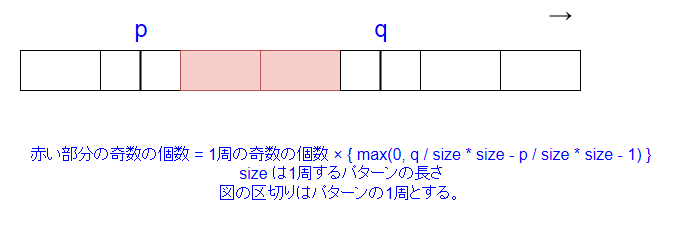

The diagram above was exported from draw.io. Its source (the exported page's mxGraphModel, read from the mxfile embedded in the PNG):
<mxGraphModel dx="1430" dy="777" grid="1" gridSize="10" guides="1" tooltips="1" connect="1" arrows="1" fold="1" page="1" pageScale="1" pageWidth="827" pageHeight="1169" background="#ffffff" math="0" shadow="0">
  <root>
    <mxCell id="0" />
    <mxCell id="1" parent="0" />
    <mxCell id="2" value="" style="rounded=0;whiteSpace=wrap;html=1;strokeWidth=1;fillColor=#ffffff;fontSize=16;fontColor=#050505;strokeColor=#000000;" vertex="1" parent="1">
      <mxGeometry x="40" y="240" width="80" height="40" as="geometry" />
    </mxCell>
    <mxCell id="3" value="" style="rounded=0;whiteSpace=wrap;html=1;strokeWidth=1;fillColor=#ffffff;fontSize=16;fontColor=#050505;strokeColor=#000000;" vertex="1" parent="1">
      <mxGeometry x="120" y="240" width="80" height="40" as="geometry" />
    </mxCell>
    <mxCell id="4" value="" style="rounded=0;whiteSpace=wrap;html=1;strokeWidth=1;fillColor=#f8cecc;fontSize=16;fontColor=#050505;strokeColor=#b85450;" vertex="1" parent="1">
      <mxGeometry x="200" y="240" width="80" height="40" as="geometry" />
    </mxCell>
    <mxCell id="5" value="" style="rounded=0;whiteSpace=wrap;html=1;strokeWidth=1;fillColor=#f8cecc;fontSize=16;fontColor=#050505;strokeColor=#b85450;" vertex="1" parent="1">
      <mxGeometry x="280" y="240" width="80" height="40" as="geometry" />
    </mxCell>
    <mxCell id="6" value="" style="rounded=0;whiteSpace=wrap;html=1;strokeWidth=1;fillColor=#ffffff;fontSize=16;fontColor=#050505;strokeColor=#000000;" vertex="1" parent="1">
      <mxGeometry x="360" y="240" width="80" height="40" as="geometry" />
    </mxCell>
    <mxCell id="7" value="" style="rounded=0;whiteSpace=wrap;html=1;strokeWidth=1;fillColor=#ffffff;fontSize=16;fontColor=#050505;strokeColor=#000000;" vertex="1" parent="1">
      <mxGeometry x="440" y="240" width="80" height="40" as="geometry" />
    </mxCell>
    <mxCell id="8" value="" style="rounded=0;whiteSpace=wrap;html=1;strokeWidth=1;fillColor=#ffffff;fontSize=16;fontColor=#050505;strokeColor=#000000;" vertex="1" parent="1">
      <mxGeometry x="520" y="240" width="80" height="40" as="geometry" />
    </mxCell>
    <mxCell id="9" value="→" style="text;html=1;strokeColor=none;fillColor=none;align=center;verticalAlign=middle;whiteSpace=wrap;rounded=0;fontSize=24;fontColor=#050505;strokeWidth=1;" vertex="1" parent="1">
      <mxGeometry x="550" y="190" width="60" height="30" as="geometry" />
    </mxCell>
    <mxCell id="11" value="" style="endArrow=none;html=1;strokeWidth=2;fontSize=24;fontColor=#33FF33;entryX=0.5;entryY=0;exitX=0.5;exitY=1;labelBackgroundColor=#33FF33;" edge="1" parent="1" source="3" target="3">
      <mxGeometry width="50" height="50" relative="1" as="geometry">
        <mxPoint x="40" y="390" as="sourcePoint" />
        <mxPoint x="90" y="340" as="targetPoint" />
      </mxGeometry>
    </mxCell>
    <mxCell id="13" value="" style="endArrow=none;html=1;strokeWidth=2;fontSize=24;fontColor=#050505;entryX=0.5;entryY=0;exitX=0.5;exitY=1;" edge="1" parent="1" source="6" target="6">
      <mxGeometry width="50" height="50" relative="1" as="geometry">
        <mxPoint x="319.5" y="340" as="sourcePoint" />
        <mxPoint x="319.5" y="300" as="targetPoint" />
      </mxGeometry>
    </mxCell>
    <mxCell id="14" value="p" style="text;html=1;strokeColor=none;fillColor=none;align=center;verticalAlign=middle;whiteSpace=wrap;rounded=0;fontSize=24;fontColor=#0000FF;" vertex="1" parent="1">
      <mxGeometry x="140" y="210" width="40" height="20" as="geometry" />
    </mxCell>
    <mxCell id="15" value="q" style="text;html=1;strokeColor=none;fillColor=none;align=center;verticalAlign=middle;whiteSpace=wrap;rounded=0;fontSize=24;fontColor=#0000FF;" vertex="1" parent="1">
      <mxGeometry x="380" y="210" width="40" height="20" as="geometry" />
    </mxCell>
    <mxCell id="17" value="赤い部分の奇数の個数 = 1周の奇数の個数 × { max(0, q / size * size - p / size * size - 1) }&lt;br style=&quot;font-size: 16px&quot;&gt;size は1周するパターンの長さ&lt;br&gt;図の区切りはパターンの1周とする。" style="text;html=1;strokeColor=none;fillColor=none;align=center;verticalAlign=middle;whiteSpace=wrap;rounded=0;fontSize=16;fontColor=#0000FF;" vertex="1" parent="1">
      <mxGeometry x="20" y="290" width="680" height="150" as="geometry" />
    </mxCell>
  </root>
</mxGraphModel>